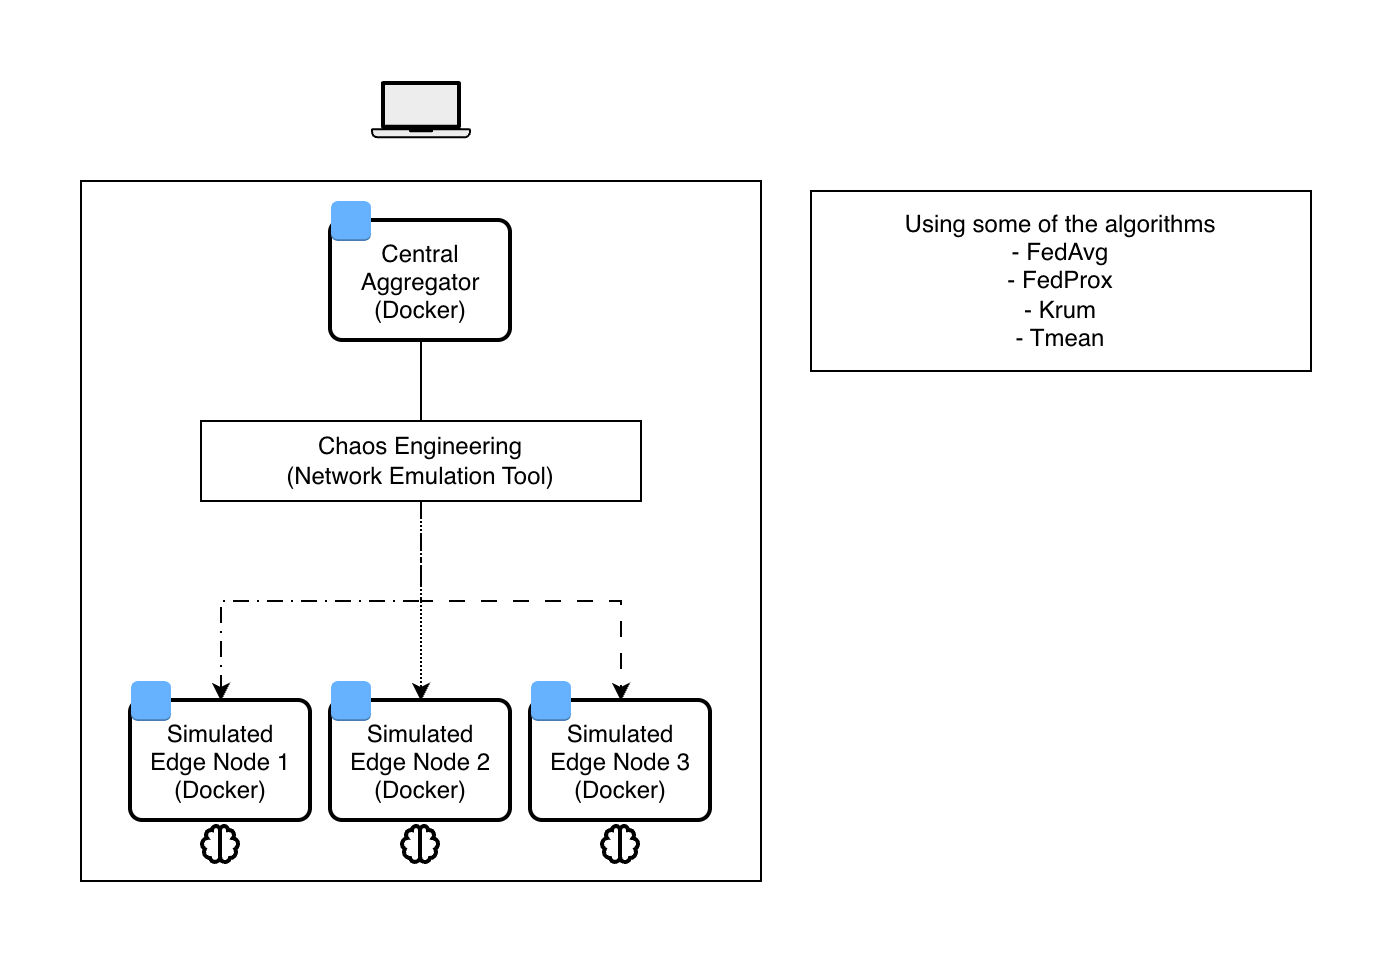

The diagram above was exported from draw.io. Its source (the exported page's mxGraphModel, read from the mxfile embedded in the PNG):
<mxGraphModel dx="1833" dy="607" grid="1" gridSize="10" guides="1" tooltips="1" connect="1" arrows="1" fold="1" page="1" pageScale="1" pageWidth="827" pageHeight="1169" math="0" shadow="0">
  <root>
    <mxCell id="0" />
    <mxCell id="1" parent="0" />
    <mxCell id="0UBXKMsCCB799AOROQjd-1" parent="1" style="shape=mxgraph.networks2.icon;aspect=fixed;fillColor=#EDEDED;strokeColor=#000000;gradientColor=#5B6163;network2IconShadow=1;network2bgFillColor=none;labelPosition=center;verticalLabelPosition=bottom;align=center;verticalAlign=top;network2Icon=mxgraph.networks2.laptop;network2IconW=1;network2IconH=0.5734;" value="" vertex="1">
      <mxGeometry height="28.67" width="50" x="20" y="70" as="geometry" />
    </mxCell>
    <mxCell id="0UBXKMsCCB799AOROQjd-2" parent="1" style="rounded=0;whiteSpace=wrap;html=1;" value="" vertex="1">
      <mxGeometry height="350" width="340" x="-125" y="120" as="geometry" />
    </mxCell>
    <mxCell id="0UBXKMsCCB799AOROQjd-5" parent="1" style="rounded=1;arcSize=10;dashed=0;fillColor=none;gradientColor=none;strokeWidth=2;" value="Simulated &#10;Edge Node 1&#10;(Docker)" vertex="1">
      <mxGeometry height="60" width="90" x="-100" y="380" as="geometry" />
    </mxCell>
    <mxCell id="0UBXKMsCCB799AOROQjd-6" parent="1" style="dashed=0;html=1;shape=mxgraph.aws3.instance;fillColor=#66B2FF;gradientColor=none;dashed=0;" value="" vertex="1">
      <mxGeometry height="20" width="20" x="-100" y="370" as="geometry" />
    </mxCell>
    <mxCell id="0UBXKMsCCB799AOROQjd-7" parent="1" style="rounded=1;arcSize=10;dashed=0;fillColor=none;gradientColor=none;strokeWidth=2;" value="Simulated &#10;Edge Node 2&#10;(Docker)" vertex="1">
      <mxGeometry height="60" width="90" y="380" as="geometry" />
    </mxCell>
    <mxCell id="0UBXKMsCCB799AOROQjd-8" parent="1" style="dashed=0;html=1;shape=mxgraph.aws3.instance;fillColor=#66B2FF;gradientColor=none;dashed=0;" value="" vertex="1">
      <mxGeometry height="20" width="20" y="370" as="geometry" />
    </mxCell>
    <mxCell id="0UBXKMsCCB799AOROQjd-9" parent="1" style="rounded=1;arcSize=10;dashed=0;fillColor=none;gradientColor=none;strokeWidth=2;" value="Simulated &#10;Edge Node 3&#10;(Docker)" vertex="1">
      <mxGeometry height="60" width="90" x="100" y="380" as="geometry" />
    </mxCell>
    <mxCell id="0UBXKMsCCB799AOROQjd-10" parent="1" style="dashed=0;html=1;shape=mxgraph.aws3.instance;fillColor=#66B2FF;gradientColor=none;dashed=0;" value="" vertex="1">
      <mxGeometry height="20" width="20" x="100" y="370" as="geometry" />
    </mxCell>
    <mxCell id="0UBXKMsCCB799AOROQjd-22" edge="1" parent="1" source="0UBXKMsCCB799AOROQjd-11" style="edgeStyle=orthogonalEdgeStyle;rounded=0;orthogonalLoop=1;jettySize=auto;html=1;endArrow=none;endFill=0;" target="0UBXKMsCCB799AOROQjd-21">
      <mxGeometry relative="1" as="geometry" />
    </mxCell>
    <mxCell id="0UBXKMsCCB799AOROQjd-11" parent="1" style="rounded=1;arcSize=10;dashed=0;fillColor=none;gradientColor=none;strokeWidth=2;" value="Central &#10;Aggregator&#10;(Docker)" vertex="1">
      <mxGeometry height="60" width="90" y="140" as="geometry" />
    </mxCell>
    <mxCell id="0UBXKMsCCB799AOROQjd-12" parent="1" style="dashed=0;html=1;shape=mxgraph.aws3.instance;fillColor=#66B2FF;gradientColor=none;dashed=0;" value="" vertex="1">
      <mxGeometry height="20" width="20" y="130" as="geometry" />
    </mxCell>
    <mxCell id="0UBXKMsCCB799AOROQjd-23" edge="1" parent="1" source="0UBXKMsCCB799AOROQjd-21" style="edgeStyle=orthogonalEdgeStyle;rounded=0;orthogonalLoop=1;jettySize=auto;html=1;entryX=0.5;entryY=0;entryDx=0;entryDy=0;dashed=1;dashPattern=8 4 1 4;" target="0UBXKMsCCB799AOROQjd-5">
      <mxGeometry relative="1" as="geometry" />
    </mxCell>
    <mxCell id="0UBXKMsCCB799AOROQjd-24" edge="1" parent="1" source="0UBXKMsCCB799AOROQjd-21" style="edgeStyle=orthogonalEdgeStyle;rounded=0;orthogonalLoop=1;jettySize=auto;html=1;entryX=0.5;entryY=0;entryDx=0;entryDy=0;dashed=1;dashPattern=1 1;" target="0UBXKMsCCB799AOROQjd-7">
      <mxGeometry relative="1" as="geometry" />
    </mxCell>
    <mxCell id="0UBXKMsCCB799AOROQjd-25" edge="1" parent="1" source="0UBXKMsCCB799AOROQjd-21" style="edgeStyle=orthogonalEdgeStyle;rounded=0;orthogonalLoop=1;jettySize=auto;html=1;entryX=0.5;entryY=0;entryDx=0;entryDy=0;dashed=1;dashPattern=8 8;" target="0UBXKMsCCB799AOROQjd-9">
      <mxGeometry relative="1" as="geometry" />
    </mxCell>
    <mxCell id="0UBXKMsCCB799AOROQjd-21" parent="1" style="rounded=0;whiteSpace=wrap;html=1;" value="Chaos Engineering&lt;br&gt;(&lt;a href=&quot;https://github.com/alexei-led/pumba&quot;&gt;Network Emulation Tool&lt;/a&gt;)" vertex="1">
      <mxGeometry height="40" width="220" x="-65" y="240" as="geometry" />
    </mxCell>
    <mxCell id="c9MoZeUql7z35w7ZyJsI-5" parent="1" style="shape=image;html=1;verticalAlign=top;verticalLabelPosition=bottom;labelBackgroundColor=#ffffff;imageAspect=0;aspect=fixed;image=https://icons.diagrams.net/icon-cache1/Boxicons_Regular_Vol_1-2633/bx-brain-800.svg" value="" vertex="1">
      <mxGeometry height="24" width="24" x="-67" y="440" as="geometry" />
    </mxCell>
    <mxCell id="c9MoZeUql7z35w7ZyJsI-6" parent="1" style="shape=image;html=1;verticalAlign=top;verticalLabelPosition=bottom;labelBackgroundColor=#ffffff;imageAspect=0;aspect=fixed;image=https://icons.diagrams.net/icon-cache1/Boxicons_Regular_Vol_1-2633/bx-brain-800.svg" value="" vertex="1">
      <mxGeometry height="24" width="24" x="33" y="440" as="geometry" />
    </mxCell>
    <mxCell id="c9MoZeUql7z35w7ZyJsI-7" parent="1" style="shape=image;html=1;verticalAlign=top;verticalLabelPosition=bottom;labelBackgroundColor=#ffffff;imageAspect=0;aspect=fixed;image=https://icons.diagrams.net/icon-cache1/Boxicons_Regular_Vol_1-2633/bx-brain-800.svg" value="" vertex="1">
      <mxGeometry height="24" width="24" x="133" y="440" as="geometry" />
    </mxCell>
    <mxCell id="V8zMaiHiyyGwy8dtwKUI-1" parent="1" style="rounded=0;whiteSpace=wrap;html=1;" value="Using some of the algorithms&lt;br&gt;- FedAvg&lt;div&gt;-&amp;nbsp;FedProx&lt;/div&gt;&lt;div&gt;- Krum&lt;/div&gt;&lt;div&gt;- Tmean&lt;/div&gt;" vertex="1">
      <mxGeometry height="90" width="250" x="240" y="125" as="geometry" />
    </mxCell>
  </root>
</mxGraphModel>